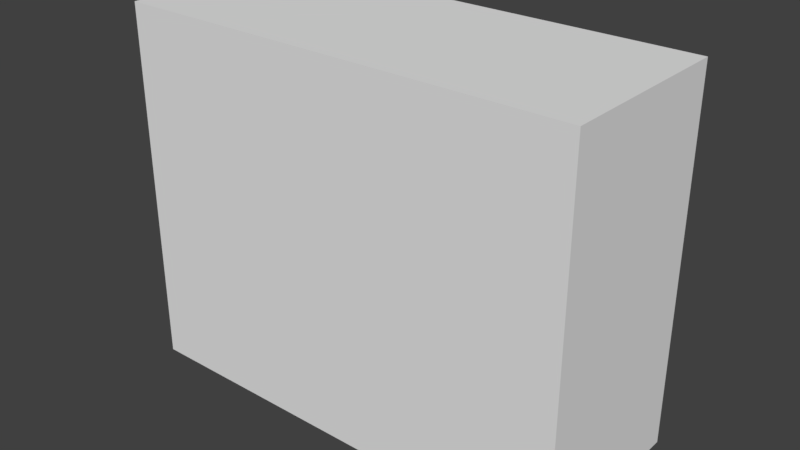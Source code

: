 # Source: muret.blend  (saved by Blender 2.77.0; exported with 4.5.12 LTS)
import bpy
from mathutils import Matrix  # noqa: F401  (used for matrix-valued properties, if any)

bpy.ops.wm.read_factory_settings(use_empty=True)
scene = bpy.context.scene
scene.name = 'Scene'

# ---- collections
col_collection_1 = bpy.data.collections.new('Collection 1'); scene.collection.children.link(col_collection_1)

# ---- materials (node trees are filled in below, after node groups)
mat_material = bpy.data.materials.new('Material')
mat_material.alpha_threshold = 0.0
mat_material.use_transparent_shadow = False
mat_material.roughness = 0.5
mat_material.line_color = (0.0, 0.0, 0.0, 1.0)

# ---- material node trees

# ---- world
world_world = bpy.data.worlds.new('World'); scene.world = world_world
world_world.color = (0.05088, 0.05088, 0.05088)
world_world.use_sun_shadow = False
world_world.sun_shadow_jitter_overblur = 0.0
world_world.cycles.sampling_method = 'MANUAL'

# ---- meshes
me_cube = bpy.data.meshes.new('Cube')
me_cube.from_pydata([(1.0, 1.0, -1.0), (1.0, -1.0, -1.0), (-1.0, -1.0, -1.0), (-1.0, 1.0, -1.0), (1.0, 1.0, 1.0), (1.0, -1.0, 1.0), (-1.0, -1.0, 1.0), (-1.0, 1.0, 1.0)], [], [(0, 1, 2, 3), (4, 7, 6, 5), (0, 4, 5, 1), (1, 5, 6, 2), (2, 6, 7, 3), (4, 0, 3, 7)])
_uv = me_cube.uv_layers.new(name='UVMap')
_uv.uv.foreach_set('vector', [0.0, 0.0, 1.0, 0.0, 1.0, 1.0, 0.0, 1.0, 0.0, 0.0, 1.0, 0.0, 1.0, 1.0, 0.0, 1.0, 0.0, 0.0, 1.0, 0.0, 1.0, 1.0, 0.0, 1.0, 0.0, 0.0, 1.0, 0.0, 1.0, 1.0, 0.0, 1.0, 0.0, 0.0, 1.0, 0.0, 1.0, 1.0, 0.0, 1.0, 0.0, 0.0, 1.0, 0.0, 1.0, 1.0, 0.0, 1.0])
me_cube.materials.append(mat_material)
me_cube.use_remesh_preserve_volume = False
me_cube.use_remesh_preserve_attributes = False
me_cube.use_mirror_vertex_groups = False
me_cube.update()

# ---- objects
ob_cube = bpy.data.objects.new('Cube', me_cube)

# ---- transforms, parenting, visibility, modifiers, constraints
ob_cube.location = (0.0, 0.0, 4.0)
ob_cube.scale = (5.0, 2.0, 4.0)
ob_cube.lock_rotations_4d = False
ob_cube.empty_display_type = 'ARROWS'
ob_cube.lineart.crease_threshold = 0.0

# ---- collection membership
col_collection_1.objects.link(ob_cube)

# ---- scene / render settings (as saved in the file)
scene.frame_start = 1; scene.frame_end = 250; scene.frame_set(1)
scene.render.engine = 'BLENDER_EEVEE_NEXT'
scene.render.resolution_percentage = 50
scene.render.dither_intensity = 0.0
scene.cycles.use_denoising = False
scene.cycles.samples = 128
scene.cycles.sampling_pattern = 'TABULATED_SOBOL'
scene.cycles.light_sampling_threshold = 0.0
scene.cycles.use_adaptive_sampling = False
scene.cycles.use_light_tree = False
scene.cycles.blur_glossy = 0.0
scene.cycles.sample_clamp_indirect = 0.0
scene.view_settings.view_transform = 'Standard'
bpy.context.view_layer.update()

# ---- added for rendering (the .blend has no active camera and no usable light): camera, sun
cam_auto = bpy.data.cameras.new('AutoCamera')
cam_auto.lens = 50.0
cam_auto.sensor_width = 36.0
cam_auto.clip_end = 1000.0
ob_auto_camera = bpy.data.objects.new('AutoCamera', cam_auto)
scene.collection.objects.link(ob_auto_camera)
ob_auto_camera.location = (12.4132, -14.8958, 13.9306)
ob_auto_camera.rotation_euler = (1.09748, -7.21219e-08, 0.694738)
scene.camera = ob_auto_camera
light_auto_sun = bpy.data.lights.new('AutoSun', 'SUN')
light_auto_sun.energy = 3.0
light_auto_sun.angle = 0.0523599
ob_auto_sun = bpy.data.objects.new('AutoSun', light_auto_sun)
scene.collection.objects.link(ob_auto_sun)
ob_auto_sun.rotation_euler = (0.872665, 0.174533, 0.523599)
bpy.context.view_layer.update()
